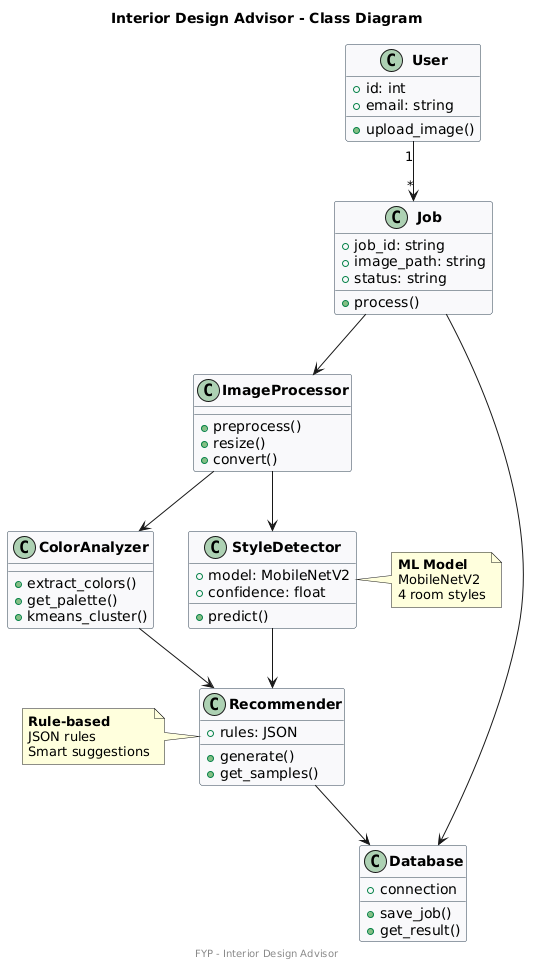

The diagram above was rendered by PlantUML. Its source (embedded in the PNG):
@startuml
title **Interior Design Advisor - Class Diagram**

skinparam backgroundColor #FFFFFF
skinparam class {
  BackgroundColor #F8F9FA
  BorderColor #2C3E50
  FontStyle Bold
}

class User {
  +id: int
  +email: string
  +upload_image()
}

class Job {
  +job_id: string
  +image_path: string
  +status: string
  +process()
}

class ImageProcessor {
  +preprocess()
  +resize()
  +convert()
}

class StyleDetector {
  +model: MobileNetV2
  +predict()
  +confidence: float
}

class ColorAnalyzer {
  +extract_colors()
  +get_palette()
  +kmeans_cluster()
}

class Recommender {
  +rules: JSON
  +generate()
  +get_samples()
}

class Database {
  +save_job()
  +get_result()
  +connection
}

' RELATIONSHIPS
User "1" --> "*" Job
Job --> ImageProcessor
ImageProcessor --> StyleDetector
ImageProcessor --> ColorAnalyzer
StyleDetector --> Recommender
ColorAnalyzer --> Recommender
Recommender --> Database
Job --> Database

note right of StyleDetector
  <b>ML Model</b>
  MobileNetV2
  4 room styles
end note

note left of Recommender
  <b>Rule-based</b>
  JSON rules
  Smart suggestions
end note

footer FYP - Interior Design Advisor

'
@enduml